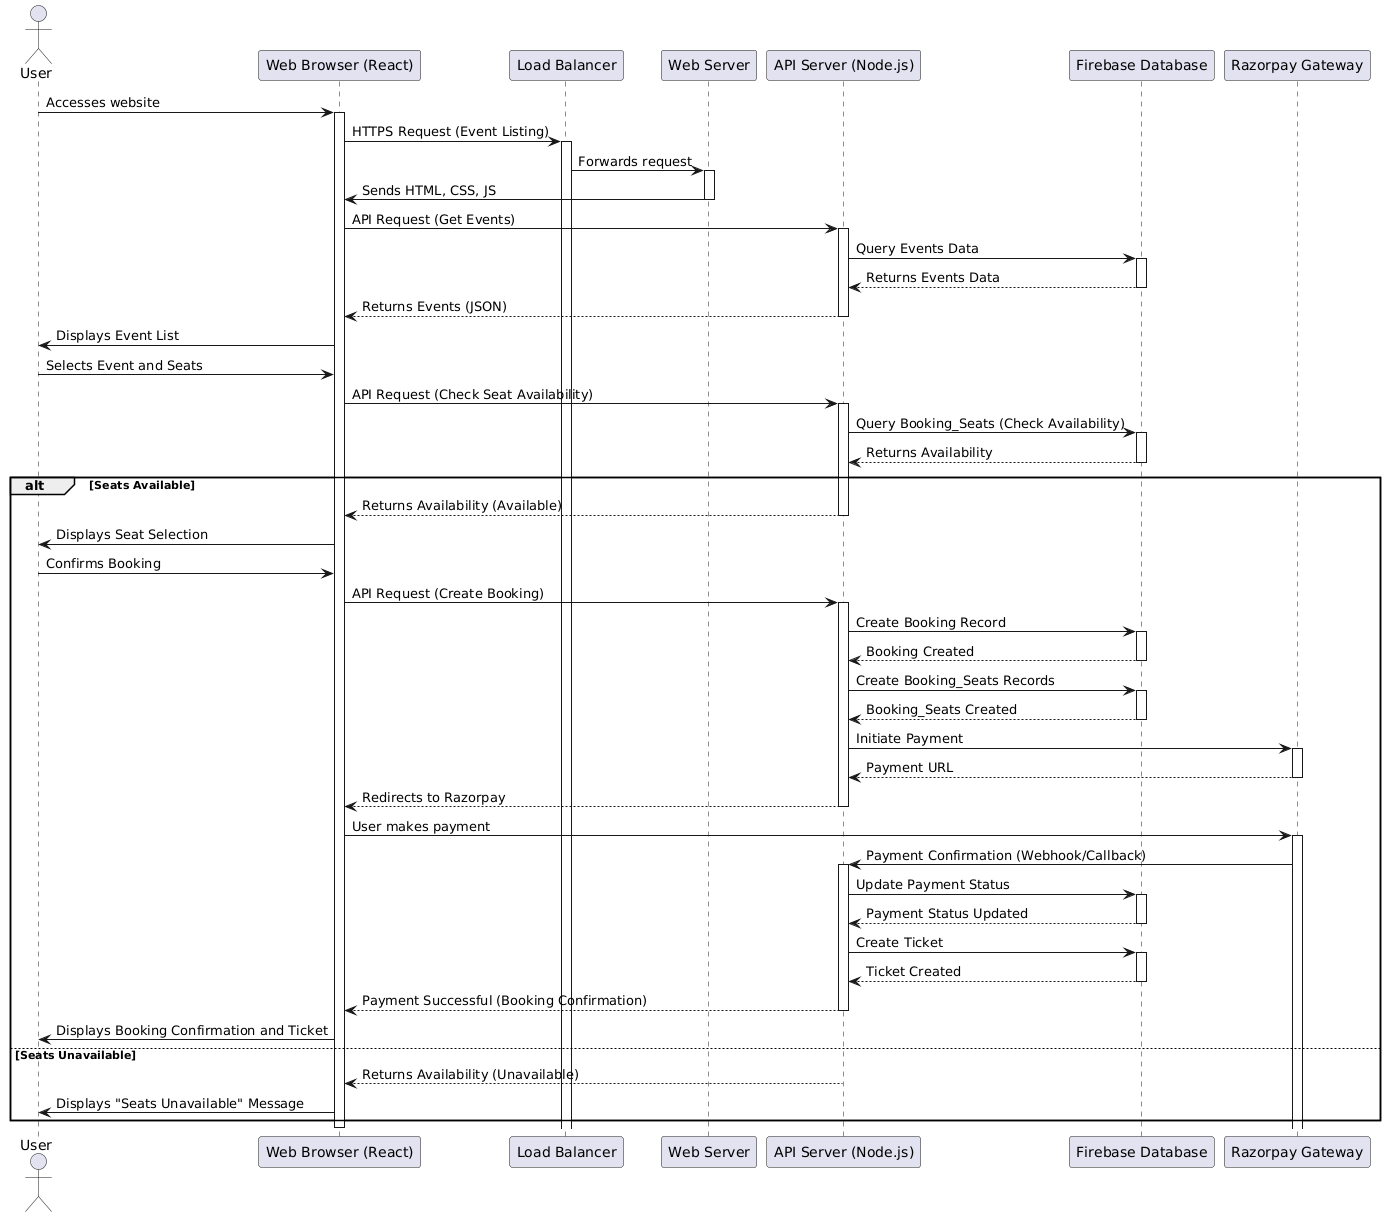

The diagram above was rendered by PlantUML. Its source (embedded in the PNG):
@startuml
actor User
participant "Web Browser (React)" as Browser
participant "Load Balancer" as LB
participant "Web Server" as WebServer
participant "API Server (Node.js)" as APIServer
participant "Firebase Database" as DB
participant "Razorpay Gateway" as Razorpay

User -> Browser: Accesses website
activate Browser
Browser -> LB: HTTPS Request (Event Listing)
activate LB
LB -> WebServer: Forwards request
activate WebServer
WebServer -> Browser: Sends HTML, CSS, JS
deactivate WebServer
Browser -> APIServer: API Request (Get Events)
activate APIServer
APIServer -> DB: Query Events Data
activate DB
DB --> APIServer: Returns Events Data
deactivate DB
APIServer --> Browser: Returns Events (JSON)
deactivate APIServer
Browser -> User: Displays Event List

User -> Browser: Selects Event and Seats
Browser -> APIServer: API Request (Check Seat Availability)
activate APIServer
APIServer -> DB: Query Booking_Seats (Check Availability)
activate DB
DB --> APIServer: Returns Availability
deactivate DB
alt Seats Available
    APIServer --> Browser: Returns Availability (Available)
    deactivate APIServer
    Browser -> User: Displays Seat Selection
    User -> Browser: Confirms Booking
    Browser -> APIServer: API Request (Create Booking)
    activate APIServer
    APIServer -> DB: Create Booking Record
    activate DB
    DB --> APIServer: Booking Created
    deactivate DB
    APIServer -> DB: Create Booking_Seats Records
    activate DB
    DB --> APIServer: Booking_Seats Created
    deactivate DB
    APIServer -> Razorpay: Initiate Payment
    activate Razorpay
    Razorpay --> APIServer: Payment URL
    deactivate Razorpay
    APIServer --> Browser: Redirects to Razorpay
    deactivate APIServer
    Browser -> Razorpay: User makes payment
    activate Razorpay
    Razorpay -> APIServer: Payment Confirmation (Webhook/Callback)
    activate APIServer
    APIServer -> DB: Update Payment Status
    activate DB
    DB --> APIServer: Payment Status Updated
    deactivate DB
    APIServer -> DB: Create Ticket
    activate DB
    DB --> APIServer: Ticket Created
    deactivate DB
    APIServer --> Browser: Payment Successful (Booking Confirmation)
    deactivate APIServer
    Browser -> User: Displays Booking Confirmation and Ticket
else Seats Unavailable
    APIServer --> Browser: Returns Availability (Unavailable)
    deactivate APIServer
    Browser -> User: Displays "Seats Unavailable" Message
end alt
deactivate Browser
@enduml